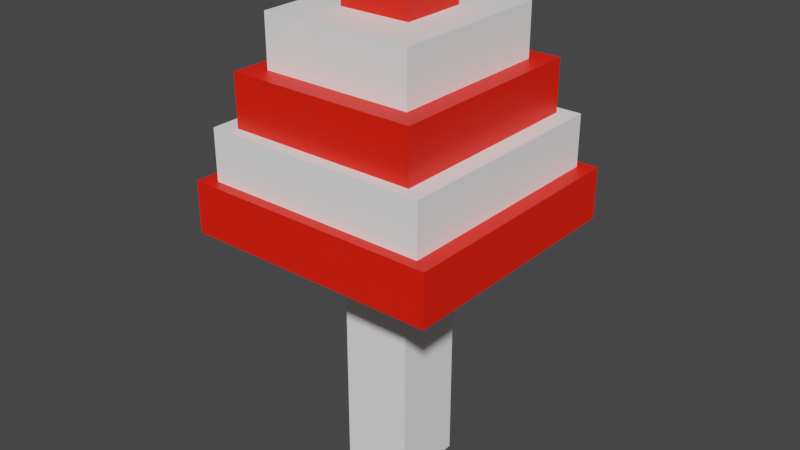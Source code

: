 # Source: HardAgent.blend  (saved by Blender 2.93.21; exported with 4.5.12 LTS)
import bpy
from mathutils import Matrix  # noqa: F401  (used for matrix-valued properties, if any)

bpy.ops.wm.read_factory_settings(use_empty=True)
scene = bpy.context.scene
scene.name = 'Scene'

# ---- collections
col_collection = bpy.data.collections.new('Collection'); scene.collection.children.link(col_collection)

# ---- materials (node trees are filled in below, after node groups)
mat_white = bpy.data.materials.new('White')
mat_white.use_transparent_shadow = False
mat_red = bpy.data.materials.new('Red')
mat_red.use_transparent_shadow = False

# ---- material node trees
mat_white.use_nodes = True; mat_white.node_tree.nodes.clear()
_N = mat_white.node_tree.nodes; _L = mat_white.node_tree.links
n0 = _N.new('ShaderNodeBsdfPrincipled'); n0.name = 'Principled BSDF'; n0.location = (10, 300)
n0.distribution = 'GGX'
n0.subsurface_method = 'BURLEY'
n0.inputs[0].default_value = (1.0, 1.0, 1.0, 1.0)
n0.inputs[3].default_value = 1.45
n0.inputs[27].default_value = (0.0, 0.0, 0.0, 1.0)
n0.inputs[28].default_value = 1.0
n1 = _N.new('ShaderNodeOutputMaterial'); n1.name = 'Material Output'; n1.location = (300, 300)
_L.new(n0.outputs[0], n1.inputs[0])
n1.is_active_output = True
mat_red.use_nodes = True; mat_red.node_tree.nodes.clear()
_N = mat_red.node_tree.nodes; _L = mat_red.node_tree.links
n0 = _N.new('ShaderNodeBsdfPrincipled'); n0.name = 'Principled BSDF'; n0.location = (10, 300)
n0.distribution = 'GGX'
n0.subsurface_method = 'BURLEY'
n0.inputs[0].default_value = (0.9911, 0.01096, 0.0, 1.0)
n0.inputs[3].default_value = 1.45
n0.inputs[27].default_value = (0.0, 0.0, 0.0, 1.0)
n0.inputs[28].default_value = 1.0
n1 = _N.new('ShaderNodeOutputMaterial'); n1.name = 'Material Output'; n1.location = (300, 300)
_L.new(n0.outputs[0], n1.inputs[0])
n1.is_active_output = True

# ---- world
world_world = bpy.data.worlds.new('World'); scene.world = world_world
world_world.use_nodes = True; world_world.node_tree.nodes.clear()
_N = world_world.node_tree.nodes; _L = world_world.node_tree.links
n0 = _N.new('ShaderNodeOutputWorld'); n0.name = 'World Output'; n0.location = (300, 300)
n1 = _N.new('ShaderNodeBackground'); n1.name = 'Background'; n1.location = (10, 300)
n1.inputs[0].default_value = (0.05088, 0.05088, 0.05088, 1.0)
_L.new(n1.outputs[0], n0.inputs[0])
n0.is_active_output = True
world_world.color = (0.05088, 0.05088, 0.05088)
world_world.use_sun_shadow = False
world_world.sun_shadow_jitter_overblur = 0.0

# ---- meshes
me_cube_006 = bpy.data.meshes.new('Cube.006')
me_cube_006.from_pydata([(1.0, 1.0, 1.0), (1.0, 1.0, -1.0), (1.0, -1.0, 1.0), (1.0, -1.0, -1.0), (-1.0, 1.0, 1.0), (-1.0, 1.0, -1.0), (-1.0, -1.0, 1.0), (-1.0, -1.0, -1.0)], [], [(0, 4, 6, 2), (3, 2, 6, 7), (7, 6, 4, 5), (5, 1, 3, 7), (1, 0, 2, 3), (5, 4, 0, 1)])
_uv = me_cube_006.uv_layers.new(name='UVMap')
_uv.uv.foreach_set('vector', [0.625, 0.5, 0.875, 0.5, 0.875, 0.75, 0.625, 0.75, 0.375, 0.75, 0.625, 0.75, 0.625, 1.0, 0.375, 1.0, 0.375, 0.0, 0.625, 0.0, 0.625, 0.25, 0.375, 0.25, 0.125, 0.5, 0.375, 0.5, 0.375, 0.75, 0.125, 0.75, 0.375, 0.5, 0.625, 0.5, 0.625, 0.75, 0.375, 0.75, 0.375, 0.25, 0.625, 0.25, 0.625, 0.5, 0.375, 0.5])
me_cube_006.materials.append(mat_white)
me_cube_006.use_remesh_preserve_volume = False
me_cube_006.use_remesh_preserve_attributes = False
me_cube_006.use_mirror_vertex_groups = False
me_cube_006.update()
me_cube_001 = bpy.data.meshes.new('Cube.001')
me_cube_001.from_pydata([(-1.0, -1.0, -1.0), (-1.0, -1.0, 1.0), (-1.0, 1.0, -1.0), (-1.0, 1.0, 1.0), (1.0, -1.0, -1.0), (1.0, -1.0, 1.0), (1.0, 1.0, -1.0), (1.0, 1.0, 1.0)], [], [(0, 1, 3, 2), (2, 3, 7, 6), (6, 7, 5, 4), (4, 5, 1, 0), (2, 6, 4, 0), (7, 3, 1, 5)])
_uv = me_cube_001.uv_layers.new(name='UVMap')
_uv.uv.foreach_set('vector', [0.375, 0.0, 0.625, 0.0, 0.625, 0.25, 0.375, 0.25, 0.375, 0.25, 0.625, 0.25, 0.625, 0.5, 0.375, 0.5, 0.375, 0.5, 0.625, 0.5, 0.625, 0.75, 0.375, 0.75, 0.375, 0.75, 0.625, 0.75, 0.625, 1.0, 0.375, 1.0, 0.125, 0.5, 0.375, 0.5, 0.375, 0.75, 0.125, 0.75, 0.625, 0.5, 0.875, 0.5, 0.875, 0.75, 0.625, 0.75])
me_cube_001.materials.append(mat_red)
me_cube_001.use_remesh_fix_poles = True
me_cube_001.use_remesh_preserve_attributes = False
me_cube_001.update()
me_cube_002 = bpy.data.meshes.new('Cube.002')
me_cube_002.from_pydata([(-1.0, -1.0, -1.0), (-1.0, -1.0, 1.0), (-1.0, 1.0, -1.0), (-1.0, 1.0, 1.0), (1.0, -1.0, -1.0), (1.0, -1.0, 1.0), (1.0, 1.0, -1.0), (1.0, 1.0, 1.0)], [], [(0, 1, 3, 2), (2, 3, 7, 6), (6, 7, 5, 4), (4, 5, 1, 0), (2, 6, 4, 0), (7, 3, 1, 5)])
_uv = me_cube_002.uv_layers.new(name='UVMap')
_uv.uv.foreach_set('vector', [0.375, 0.0, 0.625, 0.0, 0.625, 0.25, 0.375, 0.25, 0.375, 0.25, 0.625, 0.25, 0.625, 0.5, 0.375, 0.5, 0.375, 0.5, 0.625, 0.5, 0.625, 0.75, 0.375, 0.75, 0.375, 0.75, 0.625, 0.75, 0.625, 1.0, 0.375, 1.0, 0.125, 0.5, 0.375, 0.5, 0.375, 0.75, 0.125, 0.75, 0.625, 0.5, 0.875, 0.5, 0.875, 0.75, 0.625, 0.75])
me_cube_002.materials.append(mat_white)
me_cube_002.use_remesh_fix_poles = True
me_cube_002.use_remesh_preserve_attributes = False
me_cube_002.update()
me_cube_003 = bpy.data.meshes.new('Cube.003')
me_cube_003.from_pydata([(-1.0, -1.0, -1.0), (-1.0, -1.0, 1.0), (-1.0, 1.0, -1.0), (-1.0, 1.0, 1.0), (1.0, -1.0, -1.0), (1.0, -1.0, 1.0), (1.0, 1.0, -1.0), (1.0, 1.0, 1.0)], [], [(0, 1, 3, 2), (2, 3, 7, 6), (6, 7, 5, 4), (4, 5, 1, 0), (2, 6, 4, 0), (7, 3, 1, 5)])
_uv = me_cube_003.uv_layers.new(name='UVMap')
_uv.uv.foreach_set('vector', [0.375, 0.0, 0.625, 0.0, 0.625, 0.25, 0.375, 0.25, 0.375, 0.25, 0.625, 0.25, 0.625, 0.5, 0.375, 0.5, 0.375, 0.5, 0.625, 0.5, 0.625, 0.75, 0.375, 0.75, 0.375, 0.75, 0.625, 0.75, 0.625, 1.0, 0.375, 1.0, 0.125, 0.5, 0.375, 0.5, 0.375, 0.75, 0.125, 0.75, 0.625, 0.5, 0.875, 0.5, 0.875, 0.75, 0.625, 0.75])
me_cube_003.materials.append(mat_red)
me_cube_003.use_remesh_fix_poles = True
me_cube_003.use_remesh_preserve_attributes = False
me_cube_003.update()
me_cube_004 = bpy.data.meshes.new('Cube.004')
me_cube_004.from_pydata([(-1.0, -1.0, -1.0), (-1.0, -1.0, 1.0), (-1.0, 1.0, -1.0), (-1.0, 1.0, 1.0), (1.0, -1.0, -1.0), (1.0, -1.0, 1.0), (1.0, 1.0, -1.0), (1.0, 1.0, 1.0)], [], [(0, 1, 3, 2), (2, 3, 7, 6), (6, 7, 5, 4), (4, 5, 1, 0), (2, 6, 4, 0), (7, 3, 1, 5)])
_uv = me_cube_004.uv_layers.new(name='UVMap')
_uv.uv.foreach_set('vector', [0.375, 0.0, 0.625, 0.0, 0.625, 0.25, 0.375, 0.25, 0.375, 0.25, 0.625, 0.25, 0.625, 0.5, 0.375, 0.5, 0.375, 0.5, 0.625, 0.5, 0.625, 0.75, 0.375, 0.75, 0.375, 0.75, 0.625, 0.75, 0.625, 1.0, 0.375, 1.0, 0.125, 0.5, 0.375, 0.5, 0.375, 0.75, 0.125, 0.75, 0.625, 0.5, 0.875, 0.5, 0.875, 0.75, 0.625, 0.75])
me_cube_004.materials.append(mat_white)
me_cube_004.use_remesh_fix_poles = True
me_cube_004.use_remesh_preserve_attributes = False
me_cube_004.update()
me_cube_005 = bpy.data.meshes.new('Cube.005')
me_cube_005.from_pydata([(-1.0, -1.0, -1.0), (-1.0, -1.0, 1.0), (-1.0, 1.0, -1.0), (-1.0, 1.0, 1.0), (1.0, -1.0, -1.0), (1.0, -1.0, 1.0), (1.0, 1.0, -1.0), (1.0, 1.0, 1.0)], [], [(0, 1, 3, 2), (2, 3, 7, 6), (6, 7, 5, 4), (4, 5, 1, 0), (2, 6, 4, 0), (7, 3, 1, 5)])
_uv = me_cube_005.uv_layers.new(name='UVMap')
_uv.uv.foreach_set('vector', [0.375, 0.0, 0.625, 0.0, 0.625, 0.25, 0.375, 0.25, 0.375, 0.25, 0.625, 0.25, 0.625, 0.5, 0.375, 0.5, 0.375, 0.5, 0.625, 0.5, 0.625, 0.75, 0.375, 0.75, 0.375, 0.75, 0.625, 0.75, 0.625, 1.0, 0.375, 1.0, 0.125, 0.5, 0.375, 0.5, 0.375, 0.75, 0.125, 0.75, 0.625, 0.5, 0.875, 0.5, 0.875, 0.75, 0.625, 0.75])
me_cube_005.materials.append(mat_red)
me_cube_005.use_remesh_fix_poles = True
me_cube_005.use_remesh_preserve_attributes = False
me_cube_005.update()

# ---- objects
ob_cube = bpy.data.objects.new('Cube', me_cube_006)
ob_cube_001 = bpy.data.objects.new('Cube.001', me_cube_001)
ob_cube_002 = bpy.data.objects.new('Cube.002', me_cube_002)
ob_cube_003 = bpy.data.objects.new('Cube.003', me_cube_003)
ob_cube_004 = bpy.data.objects.new('Cube.004', me_cube_004)
ob_cube_005 = bpy.data.objects.new('Cube.005', me_cube_005)

# ---- transforms, parenting, visibility, modifiers, constraints
ob_cube.location = (0.0, 0.0, -0.5)
ob_cube.scale = (0.14, 0.14, 0.5)
ob_cube.lock_rotations_4d = False
ob_cube.empty_display_type = 'ARROWS'
ob_cube.lineart.crease_threshold = 0.0
ob_cube_001.location = (0.0, 0.0, 0.1)
ob_cube_001.scale = (0.5, 0.49, 0.1)
ob_cube_002.location = (0.0, 0.0, 0.3)
ob_cube_002.scale = (0.44, 0.4484, 0.1)
ob_cube_003.location = (0.0, 0.0, 0.5)
ob_cube_003.scale = (0.3696, 0.4036, 0.1)
ob_cube_004.location = (0.0, 0.0, 0.7)
ob_cube_004.scale = (0.2957, 0.3229, 0.1)
ob_cube_005.location = (0.0, 0.0, 0.9)
ob_cube_005.scale = (0.1419, 0.1292, 0.1)

# ---- collection membership
col_collection.objects.link(ob_cube)
col_collection.objects.link(ob_cube_001)
col_collection.objects.link(ob_cube_002)
col_collection.objects.link(ob_cube_003)
col_collection.objects.link(ob_cube_004)
col_collection.objects.link(ob_cube_005)

# ---- scene / render settings (as saved in the file)
scene.frame_start = 1; scene.frame_end = 250; scene.frame_set(1)
scene.render.engine = 'BLENDER_EEVEE_NEXT'
scene.cycles.use_denoising = False
scene.cycles.samples = 128
scene.cycles.sampling_pattern = 'TABULATED_SOBOL'
scene.cycles.use_adaptive_sampling = False
scene.cycles.use_light_tree = False
scene.view_settings.view_transform = 'Filmic'
bpy.context.view_layer.update()

# ---- added for rendering (the .blend has no active camera and no usable light): camera, sun
cam_auto = bpy.data.cameras.new('AutoCamera')
cam_auto.lens = 50.0
cam_auto.sensor_width = 36.0
cam_auto.clip_end = 1000.0
ob_auto_camera = bpy.data.objects.new('AutoCamera', cam_auto)
scene.collection.objects.link(ob_auto_camera)
ob_auto_camera.location = (2.25884, -2.7106, 1.80707)
ob_auto_camera.rotation_euler = (1.09748, -7.21219e-08, 0.694738)
scene.camera = ob_auto_camera
light_auto_sun = bpy.data.lights.new('AutoSun', 'SUN')
light_auto_sun.energy = 3.0
light_auto_sun.angle = 0.0523599
ob_auto_sun = bpy.data.objects.new('AutoSun', light_auto_sun)
scene.collection.objects.link(ob_auto_sun)
ob_auto_sun.rotation_euler = (0.872665, 0.174533, 0.523599)
bpy.context.view_layer.update()
